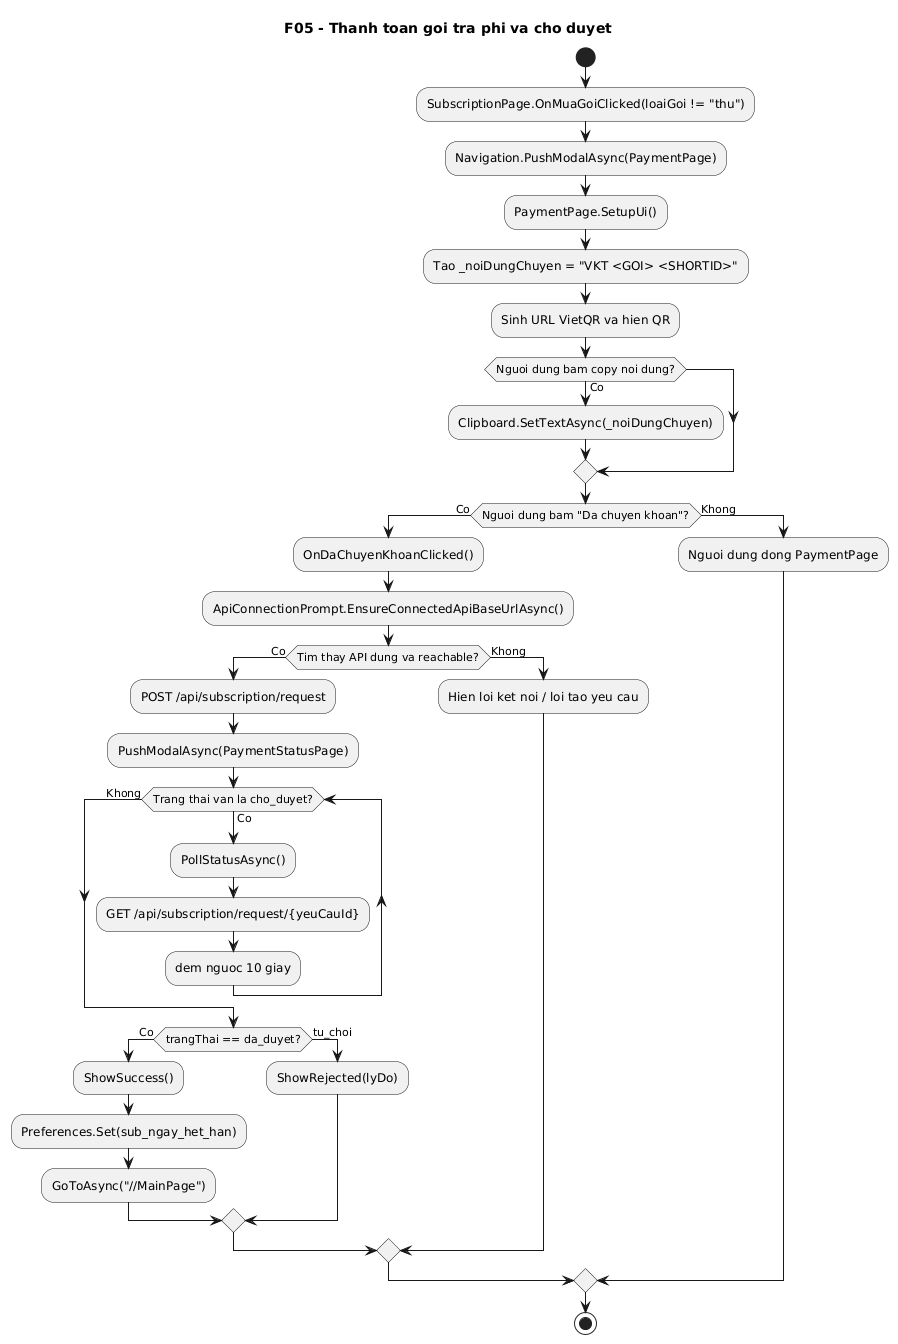

The diagram above was rendered by PlantUML. Its source (embedded in the PNG):
@startuml
' Diagram: F05 - Thanh toan goi tra phi va cho duyet (Activity)
' Status: WIP
' Baseline: branch master, HEAD a5fde70
' Source:
' - VinhKhanhTourDemo/PaymentPage.xaml.cs: SetupUi(), OnCopyNoiDungClicked(), OnDaChuyenKhoanClicked()
' - VinhKhanhTourDemo/ApiConnectionPrompt.cs: EnsureConnectedApiBaseUrlAsync()
' - VinhKhanhTourDemo/PaymentStatusPage.xaml.cs: OnAppearing(), StartPollingAsync(), PollStatusAsync(), ShowSuccess(), ShowRejected()
' - VinhKhanhTour.API/Controllers/SubscriptionController.cs: CreateRequest(), GetRequestStatus()
' Note: Da bo sung prompt ket noi API truoc khi tao yeu cau thanh toan; luong polling va duyet thu cong duoc giu nguyen.
title F05 - Thanh toan goi tra phi va cho duyet
start
:SubscriptionPage.OnMuaGoiClicked(loaiGoi != "thu");
:Navigation.PushModalAsync(PaymentPage);
:PaymentPage.SetupUi();
:Tao _noiDungChuyen = "VKT <GOI> <SHORTID>";
:Sinh URL VietQR va hien QR;

if (Nguoi dung bam copy noi dung?) then (Co)
  :Clipboard.SetTextAsync(_noiDungChuyen);
endif

if (Nguoi dung bam "Da chuyen khoan"?) then (Co)
  :OnDaChuyenKhoanClicked();
  :ApiConnectionPrompt.EnsureConnectedApiBaseUrlAsync();
  if (Tim thay API dung va reachable?) then (Co)
    :POST /api/subscription/request;
    :PushModalAsync(PaymentStatusPage);
    while (Trang thai van la cho_duyet?) is (Co)
      :PollStatusAsync();
      :GET /api/subscription/request/{yeuCauId};
      :dem nguoc 10 giay;
    endwhile (Khong)

    if (trangThai == da_duyet?) then (Co)
      :ShowSuccess();
      :Preferences.Set(sub_ngay_het_han);
      :GoToAsync("//MainPage");
    else (tu_choi)
      :ShowRejected(lyDo);
    endif
  else (Khong)
    :Hien loi ket noi / loi tao yeu cau;
  endif
else (Khong)
  :Nguoi dung dong PaymentPage;
endif
stop
@enduml